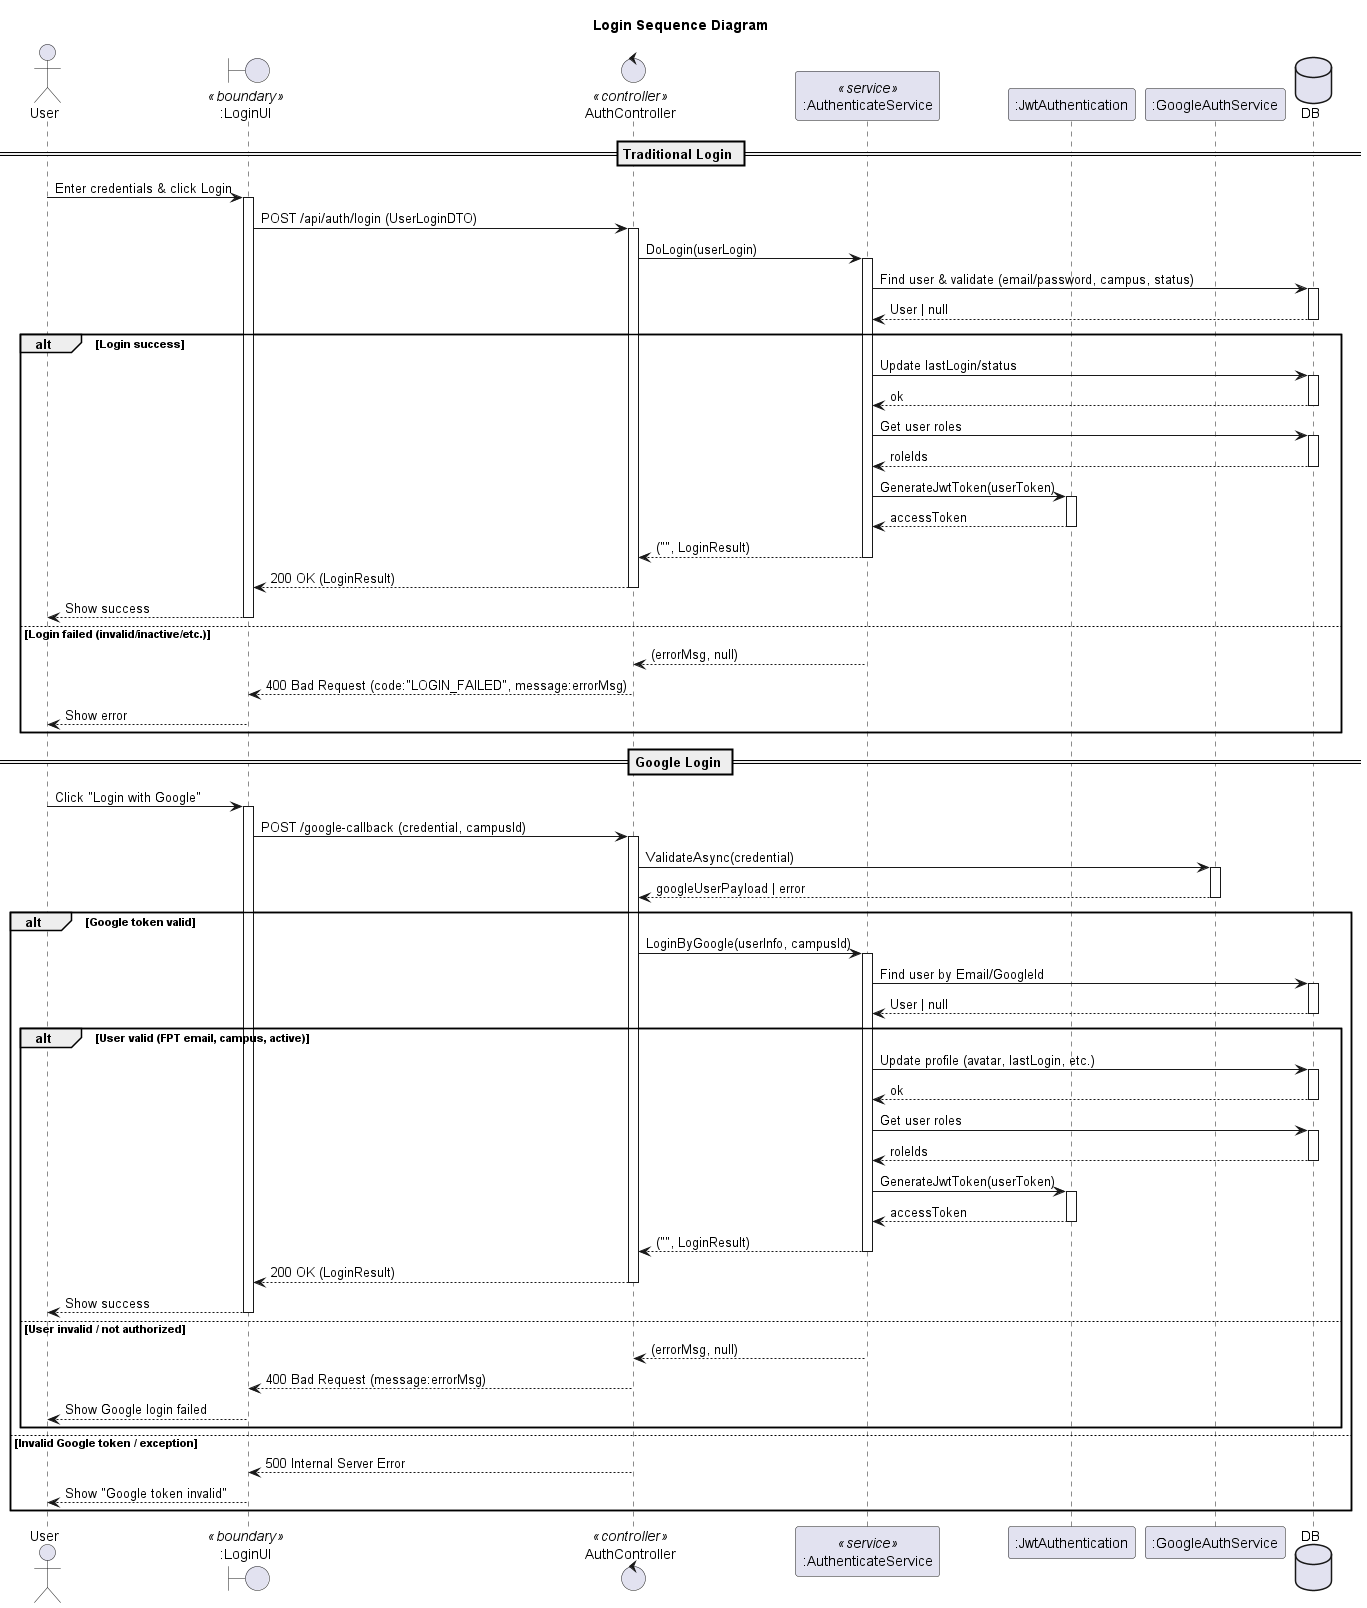

The diagram above was rendered by PlantUML. Its source (embedded in the PNG):
@startuml
title Login Sequence Diagram

actor "User" as Client
boundary ":LoginUI" as UI <<boundary>>
control "AuthController" as Controller <<controller>>
participant ":AuthenticateService" as Service <<service>>
participant ":JwtAuthentication" as JwtUtil
participant ":GoogleAuthService" as Google
database "DB" as DB

== Traditional Login ==

Client -> UI: Enter credentials & click Login
activate UI
UI -> Controller: POST /api/auth/login (UserLoginDTO)
activate Controller

Controller -> Service: DoLogin(userLogin)
activate Service

Service -> DB: Find user & validate (email/password, campus, status)
activate DB
DB --> Service: User | null
deactivate DB

alt Login success
  Service -> DB: Update lastLogin/status
  activate DB
  DB --> Service: ok
  deactivate DB

  Service -> DB: Get user roles
  activate DB
  DB --> Service: roleIds
  deactivate DB

  Service -> JwtUtil: GenerateJwtToken(userToken)
  activate JwtUtil
  JwtUtil --> Service: accessToken
  deactivate JwtUtil

  Service --> Controller: ("", LoginResult)
  deactivate Service
  Controller --> UI: 200 OK (LoginResult)
  deactivate Controller
  UI --> Client: Show success
  deactivate UI

else Login failed (invalid/inactive/etc.)
  Service --> Controller: (errorMsg, null)
  deactivate Service
  Controller --> UI: 400 Bad Request (code:"LOGIN_FAILED", message:errorMsg)
  deactivate Controller
  UI --> Client: Show error
  deactivate UI
end

== Google Login ==

Client -> UI: Click "Login with Google"
activate UI
UI -> Controller: POST /google-callback (credential, campusId)
activate Controller

Controller -> Google: ValidateAsync(credential)
activate Google
Google --> Controller: googleUserPayload | error
deactivate Google

alt Google token valid
  Controller -> Service: LoginByGoogle(userInfo, campusId)
  activate Service

  Service -> DB: Find user by Email/GoogleId
  activate DB
  DB --> Service: User | null
  deactivate DB

  alt User valid (FPT email, campus, active)
    Service -> DB: Update profile (avatar, lastLogin, etc.)
    activate DB
    DB --> Service: ok
    deactivate DB

    Service -> DB: Get user roles
    activate DB
    DB --> Service: roleIds
    deactivate DB

    Service -> JwtUtil: GenerateJwtToken(userToken)
    activate JwtUtil
    JwtUtil --> Service: accessToken
    deactivate JwtUtil

    Service --> Controller: ("", LoginResult)
    deactivate Service
    Controller --> UI: 200 OK (LoginResult)
    deactivate Controller
    UI --> Client: Show success
    deactivate UI

  else User invalid / not authorized
    Service --> Controller: (errorMsg, null)
    deactivate Service
    Controller --> UI: 400 Bad Request (message:errorMsg)
    deactivate Controller
    UI --> Client: Show Google login failed
    deactivate UI
  end

else Invalid Google token / exception
  Controller --> UI: 500 Internal Server Error
  deactivate Controller
  UI --> Client: Show "Google token invalid"
  deactivate UI
end
@enduml